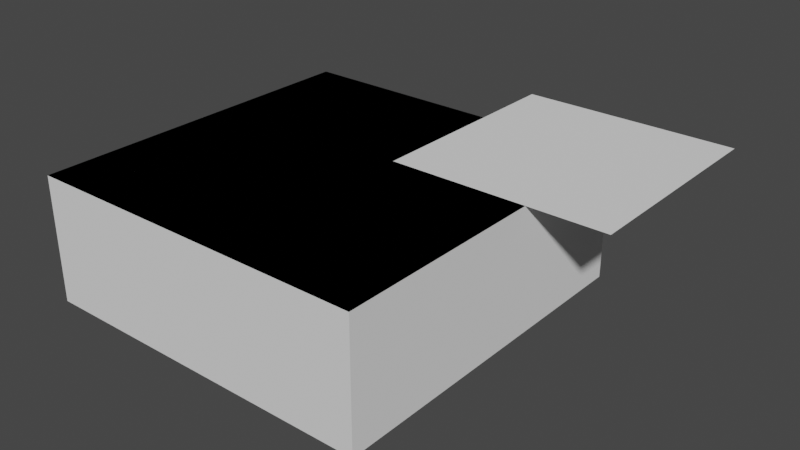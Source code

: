 # Source: untitled.blend  (saved by Blender 2.82.7; exported with 4.5.12 LTS)
import bpy
from mathutils import Matrix  # noqa: F401  (used for matrix-valued properties, if any)

bpy.ops.wm.read_factory_settings(use_empty=True)
scene = bpy.context.scene
scene.name = 'Scene'

# ---- collections
col_soc_internal = bpy.data.collections.new('SOC_Internal'); scene.collection.children.link(col_soc_internal)
col_soc_solid = bpy.data.collections.new('SOC_Solid'); col_soc_internal.children.link(col_soc_solid)

# ---- world
world_world = bpy.data.worlds.new('World'); scene.world = world_world
world_world.use_nodes = True; world_world.node_tree.nodes.clear()
_N = world_world.node_tree.nodes; _L = world_world.node_tree.links
n0 = _N.new('ShaderNodeOutputWorld'); n0.name = 'World Output'; n0.location = (300, 300)
n1 = _N.new('ShaderNodeBackground'); n1.name = 'Background'; n1.location = (10, 300)
n1.inputs[0].default_value = (0.05088, 0.05088, 0.05088, 1.0)
_L.new(n1.outputs[0], n0.inputs[0])
n0.is_active_output = True
world_world.color = (0.05088, 0.05088, 0.05088)
world_world.use_sun_shadow = False
world_world.sun_shadow_jitter_overblur = 0.0

# ---- meshes
me_plane = bpy.data.meshes.new('Plane')
me_plane.from_pydata([(-25.0, -25.0, 0.0), (25.0, -25.0, 0.0), (-25.0, 25.0, 0.0), (25.0, 25.0, 0.0)], [], [(0, 1, 3, 2)])
_uv = me_plane.uv_layers.new(name='UVMap')
_uv.uv.foreach_set('vector', [0.0, 0.0, 1.0, 0.0, 1.0, 1.0, 0.0, 1.0])
me_plane.use_remesh_fix_poles = True
me_plane.use_remesh_preserve_attributes = False
me_plane.use_mirror_vertex_groups = False
me_plane.update()
me_plane_001 = bpy.data.meshes.new('Plane.001')
me_plane_001.from_pydata([(-25.0, -25.0, 0.0), (25.0, -25.0, 0.0), (-25.0, 25.0, 0.0), (25.0, 25.0, 0.0)], [], [(0, 1, 3, 2)])
_uv = me_plane_001.uv_layers.new(name='UVMap')
_uv.uv.foreach_set('vector', [0.0, 0.0, 1.0, 0.0, 1.0, 1.0, 0.0, 1.0])
me_plane_001.use_remesh_fix_poles = True
me_plane_001.use_remesh_preserve_attributes = False
me_plane_001.use_mirror_vertex_groups = False
me_plane_001.update()
me_mesh = bpy.data.meshes.new('Mesh')
me_mesh.from_pydata([(25.0, -25.0, 0.0), (25.0, 25.0, 0.0), (-25.0, 25.0, 0.0), (-25.0, -25.0, 0.0)], [], [(0, 1, 2, 3)])
me_mesh.use_remesh_fix_poles = True
me_mesh.use_remesh_preserve_attributes = False
me_mesh.use_mirror_vertex_groups = False
me_mesh.update()

# ---- objects
ob_plane = bpy.data.objects.new('Plane', me_plane)
ob_plane_001 = bpy.data.objects.new('Plane.001', me_plane_001)
ob_soc_plane_body = bpy.data.objects.new('SOC_Plane.body', me_mesh)

# ---- transforms, parenting, visibility, modifiers, constraints
ob_plane.location = (0.0, -47.88, 0.0)
ob_plane.scale = (1.591, 1.591, 1.591)
ob_plane.display_type = 'WIRE'
ob_plane.lineart.crease_threshold = 0.0
ob_plane_001.location = (32.91, -14.19, 0.07572)
ob_plane_001.display_type = 'WIRE'
ob_plane_001.lineart.crease_threshold = 0.0
ob_soc_plane_body.location = (0.0, -47.88, 0.0)
ob_soc_plane_body.scale = (1.591, 1.591, 1.591)
ob_soc_plane_body.lineart.crease_threshold = 0.0
_m = ob_soc_plane_body.modifiers.new('SOC_Solidify', 'SOLIDIFY')
_m.thickness = 18.0
_m.nonmanifold_merge_threshold = 0.0003
_m = ob_soc_plane_body.modifiers.new('SOC_Boolean.Plane.001', 'BOOLEAN')
_m.solver = 'FAST'

# ---- collection membership
scene.collection.objects.link(ob_plane)
scene.collection.objects.link(ob_plane_001)
col_soc_solid.objects.link(ob_soc_plane_body)

# ---- scene / render settings (as saved in the file)
scene.frame_start = 1; scene.frame_end = 250; scene.frame_set(1)
scene.render.engine = 'BLENDER_EEVEE_NEXT'
scene.cycles.use_denoising = False
scene.cycles.samples = 128
scene.cycles.sampling_pattern = 'TABULATED_SOBOL'
scene.cycles.use_adaptive_sampling = False
scene.cycles.use_light_tree = False
scene.view_settings.view_transform = 'Filmic'
scene.unit_settings.scale_length = 0.001
bpy.context.view_layer.update()

# ---- added for rendering (the .blend has no active camera and no usable light): camera, sun
cam_auto = bpy.data.cameras.new('AutoCamera')
cam_auto.lens = 50.0
cam_auto.sensor_width = 36.0
cam_auto.clip_end = 2300.03
ob_auto_camera = bpy.data.objects.new('AutoCamera', cam_auto)
scene.collection.objects.link(ob_auto_camera)
ob_auto_camera.location = (140.123, -195.692, 90.5627)
ob_auto_camera.rotation_euler = (1.09748, -7.21219e-08, 0.694738)
scene.camera = ob_auto_camera
light_auto_sun = bpy.data.lights.new('AutoSun', 'SUN')
light_auto_sun.energy = 3.0
light_auto_sun.angle = 0.0523599
ob_auto_sun = bpy.data.objects.new('AutoSun', light_auto_sun)
scene.collection.objects.link(ob_auto_sun)
ob_auto_sun.rotation_euler = (0.872665, 0.174533, 0.523599)
bpy.context.view_layer.update()
